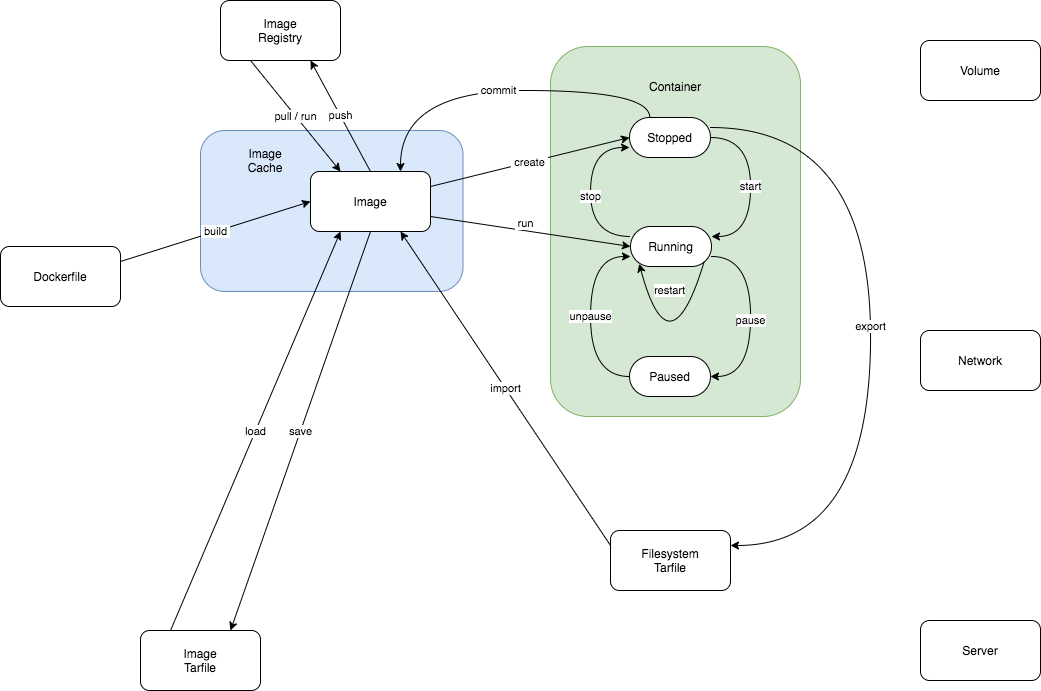

The diagram above was exported from draw.io. Its source (the exported page's mxGraphModel, read from the mxfile embedded in the PNG):
<mxGraphModel dx="925" dy="682" grid="1" gridSize="10" guides="1" tooltips="1" connect="1" arrows="1" fold="1" page="1" pageScale="1" pageWidth="1169" pageHeight="826" background="#ffffff" math="0" shadow="0">
  <root>
    <mxCell id="0" />
    <mxCell id="1" parent="0" />
    <mxCell id="N8UfB8gWyyPZGNrVgE-K-39" value="" style="rounded=1;whiteSpace=wrap;html=1;fillColor=#dae8fc;strokeColor=#6c8ebf;" vertex="1" parent="1">
      <mxGeometry x="250" y="190" width="262.5" height="161" as="geometry" />
    </mxCell>
    <mxCell id="28" value="" style="rounded=1;whiteSpace=wrap;html=1;fillColor=#d5e8d4;strokeColor=#82b366;" parent="1" vertex="1">
      <mxGeometry x="600" y="106" width="250" height="370" as="geometry" />
    </mxCell>
    <mxCell id="2" value="Image&lt;br&gt;Registry" style="whiteSpace=wrap;html=1;rounded=1;shadow=0;glass=0;strokeWidth=1;fontColor=#000000;" parent="1" vertex="1">
      <mxGeometry x="270" y="60" width="120" height="60" as="geometry" />
    </mxCell>
    <mxCell id="33" value="&amp;nbsp;create &lt;br&gt;" style="rounded=0;html=1;exitX=1;exitY=0.25;entryX=0;entryY=0.5;jettySize=auto;orthogonalLoop=1;" parent="1" source="3" target="11" edge="1">
      <mxGeometry relative="1" as="geometry" />
    </mxCell>
    <mxCell id="3" value="Image" style="whiteSpace=wrap;html=1;rounded=1;shadow=0;glass=0;strokeWidth=1;fontColor=#000000;" parent="1" vertex="1">
      <mxGeometry x="360" y="231" width="120" height="60" as="geometry" />
    </mxCell>
    <mxCell id="5" value="Volume&lt;br&gt;" style="whiteSpace=wrap;html=1;rounded=1;shadow=0;glass=0;strokeWidth=1;fontColor=#000000;" parent="1" vertex="1">
      <mxGeometry x="970" y="100" width="120" height="60" as="geometry" />
    </mxCell>
    <mxCell id="6" value="Server" style="whiteSpace=wrap;html=1;rounded=1;shadow=0;glass=0;strokeWidth=1;fontColor=#000000;" parent="1" vertex="1">
      <mxGeometry x="970" y="680" width="120" height="60" as="geometry" />
    </mxCell>
    <mxCell id="7" value="Filesystem&lt;br&gt;Tarfile&lt;br&gt;" style="whiteSpace=wrap;html=1;rounded=1;shadow=0;glass=0;strokeWidth=1;fontColor=#000000;" parent="1" vertex="1">
      <mxGeometry x="660" y="590" width="120" height="60" as="geometry" />
    </mxCell>
    <mxCell id="8" value="Image&lt;br&gt;Tarfile&lt;br&gt;" style="whiteSpace=wrap;html=1;rounded=1;shadow=0;glass=0;strokeWidth=1;fontColor=#000000;" parent="1" vertex="1">
      <mxGeometry x="190" y="690" width="120" height="60" as="geometry" />
    </mxCell>
    <mxCell id="9" value="Dockerfile" style="whiteSpace=wrap;html=1;rounded=1;shadow=0;glass=0;strokeWidth=1;fontColor=#000000;" parent="1" vertex="1">
      <mxGeometry x="50" y="306" width="120" height="60" as="geometry" />
    </mxCell>
    <mxCell id="16" value="start" style="rounded=1;html=1;exitX=1;exitY=0.5;entryX=1;entryY=0.25;startArrow=none;startFill=0;endArrow=classic;endFill=1;strokeColor=#000000;fontColor=#000000;edgeStyle=orthogonalEdgeStyle;curved=1;" parent="1" source="11" target="12" edge="1">
      <mxGeometry relative="1" as="geometry">
        <Array as="points">
          <mxPoint x="800" y="197" />
          <mxPoint x="800" y="296" />
        </Array>
        <mxPoint as="offset" />
      </mxGeometry>
    </mxCell>
    <mxCell id="11" value="Stopped" style="rounded=1;whiteSpace=wrap;html=1;shadow=0;glass=0;strokeWidth=1;fontColor=#000000;arcSize=50;" parent="1" vertex="1">
      <mxGeometry x="679" y="177" width="81" height="40" as="geometry" />
    </mxCell>
    <mxCell id="17" value="pause" style="rounded=1;html=1;exitX=1;exitY=0.75;startArrow=none;startFill=0;endArrow=classic;endFill=1;strokeColor=#000000;fontColor=#000000;entryX=1;entryY=0.5;rotation=0;edgeStyle=orthogonalEdgeStyle;curved=1;" parent="1" source="12" target="14" edge="1">
      <mxGeometry x="0.0408" relative="1" as="geometry">
        <mxPoint x="880" y="436" as="targetPoint" />
        <Array as="points">
          <mxPoint x="800" y="316" />
          <mxPoint x="800" y="436" />
        </Array>
        <mxPoint as="offset" />
      </mxGeometry>
    </mxCell>
    <mxCell id="18" value="restart" style="rounded=1;html=1;startArrow=none;startFill=0;endArrow=classic;endFill=1;strokeColor=#000000;fontColor=#000000;entryX=0.108;entryY=0.932;exitX=0.912;exitY=0.861;edgeStyle=orthogonalEdgeStyle;curved=1;exitDx=0;exitDy=0;exitPerimeter=0;entryDx=0;entryDy=0;entryPerimeter=0;" parent="1" source="12" target="12" edge="1">
      <mxGeometry x="-0.6767" y="-25" relative="1" as="geometry">
        <mxPoint x="850" y="326" as="targetPoint" />
        <Array as="points">
          <mxPoint x="719" y="436" />
        </Array>
        <mxPoint x="950" y="266" as="sourcePoint" />
        <mxPoint as="offset" />
      </mxGeometry>
    </mxCell>
    <mxCell id="26" value="stop" style="rounded=0;html=1;exitX=0;exitY=0.25;entryX=0;entryY=0.75;jettySize=auto;orthogonalLoop=1;edgeStyle=orthogonalEdgeStyle;curved=1;" parent="1" source="12" target="11" edge="1">
      <mxGeometry x="-0.0476" relative="1" as="geometry">
        <Array as="points">
          <mxPoint x="640" y="296" />
          <mxPoint x="640" y="207" />
        </Array>
        <mxPoint as="offset" />
      </mxGeometry>
    </mxCell>
    <mxCell id="12" value="Running" style="rounded=1;whiteSpace=wrap;html=1;shadow=0;glass=0;strokeWidth=1;fontColor=#000000;arcSize=50;" parent="1" vertex="1">
      <mxGeometry x="680" y="286" width="81" height="40" as="geometry" />
    </mxCell>
    <mxCell id="22" value="unpause" style="rounded=1;html=1;exitX=0;exitY=0.5;entryX=0;entryY=0.75;startArrow=none;startFill=0;endArrow=classic;endFill=1;strokeColor=#000000;fontColor=#000000;edgeStyle=orthogonalEdgeStyle;curved=1;" parent="1" source="14" target="12" edge="1">
      <mxGeometry x="-0.0026" relative="1" as="geometry">
        <Array as="points">
          <mxPoint x="640" y="436" />
          <mxPoint x="640" y="316" />
        </Array>
        <mxPoint as="offset" />
      </mxGeometry>
    </mxCell>
    <mxCell id="14" value="Paused" style="rounded=1;whiteSpace=wrap;html=1;shadow=0;glass=0;strokeWidth=1;fontColor=#000000;arcSize=50;direction=east;" parent="1" vertex="1">
      <mxGeometry x="679" y="416" width="81" height="40" as="geometry" />
    </mxCell>
    <mxCell id="27" value="&amp;nbsp;build &lt;br&gt;" style="endArrow=classic;html=1;exitX=1;exitY=0.25;entryX=0;entryY=0.5;" parent="1" source="9" target="3" edge="1">
      <mxGeometry width="50" height="50" relative="1" as="geometry">
        <mxPoint x="10" y="60" as="sourcePoint" />
        <mxPoint x="60" y="10" as="targetPoint" />
      </mxGeometry>
    </mxCell>
    <mxCell id="29" value="Container" style="text;html=1;strokeColor=none;fillColor=none;align=center;verticalAlign=middle;whiteSpace=wrap;overflow=hidden;direction=south;" parent="1" vertex="1">
      <mxGeometry x="680" y="126" width="90" height="40" as="geometry" />
    </mxCell>
    <mxCell id="31" value="&amp;nbsp;run &lt;br&gt;" style="endArrow=classic;html=1;entryX=0;entryY=0.5;exitX=1;exitY=0.75;" parent="1" source="3" target="12" edge="1">
      <mxGeometry x="-0.0548" y="7" width="50" height="50" relative="1" as="geometry">
        <mxPoint x="10" y="60" as="sourcePoint" />
        <mxPoint x="60" y="10" as="targetPoint" />
        <mxPoint as="offset" />
      </mxGeometry>
    </mxCell>
    <mxCell id="32" value="pull / run&lt;br&gt;" style="endArrow=classic;html=1;exitX=0.25;exitY=1;entryX=0.25;entryY=0;" parent="1" source="2" target="3" edge="1">
      <mxGeometry width="50" height="50" relative="1" as="geometry">
        <mxPoint x="100" y="60" as="sourcePoint" />
        <mxPoint x="150" y="10" as="targetPoint" />
      </mxGeometry>
    </mxCell>
    <mxCell id="34" value="&amp;nbsp;push &lt;br&gt;" style="endArrow=classic;html=1;exitX=0.5;exitY=0;entryX=0.75;entryY=1;exitDx=0;exitDy=0;" parent="1" source="3" target="2" edge="1">
      <mxGeometry width="50" height="50" relative="1" as="geometry">
        <mxPoint x="10" y="60" as="sourcePoint" />
        <mxPoint x="60" y="10" as="targetPoint" />
      </mxGeometry>
    </mxCell>
    <mxCell id="35" value="&amp;nbsp;load &lt;br&gt;" style="endArrow=classic;html=1;entryX=0.25;entryY=1;exitX=0.25;exitY=0;" parent="1" source="8" target="3" edge="1">
      <mxGeometry width="50" height="50" relative="1" as="geometry">
        <mxPoint x="350" y="480" as="sourcePoint" />
        <mxPoint x="400" y="430" as="targetPoint" />
      </mxGeometry>
    </mxCell>
    <mxCell id="36" value="&amp;nbsp;save &lt;br&gt;" style="endArrow=classic;html=1;entryX=0.75;entryY=0;exitX=0.5;exitY=1;" parent="1" source="3" target="8" edge="1">
      <mxGeometry width="50" height="50" relative="1" as="geometry">
        <mxPoint x="140" y="580" as="sourcePoint" />
        <mxPoint x="190" y="530" as="targetPoint" />
      </mxGeometry>
    </mxCell>
    <mxCell id="37" value="&amp;nbsp;export &lt;br&gt;" style="endArrow=classic;html=1;exitX=1;exitY=0.25;edgeStyle=orthogonalEdgeStyle;entryX=1;entryY=0.25;curved=1;" parent="1" source="11" target="7" edge="1">
      <mxGeometry width="50" height="50" relative="1" as="geometry">
        <mxPoint x="940" y="290" as="sourcePoint" />
        <mxPoint x="990" y="240" as="targetPoint" />
        <Array as="points">
          <mxPoint x="920" y="187" />
          <mxPoint x="920" y="605" />
        </Array>
      </mxGeometry>
    </mxCell>
    <mxCell id="38" value="&amp;nbsp;commit &lt;br&gt;" style="endArrow=classic;html=1;entryX=0.75;entryY=0;exitX=0.25;exitY=0;edgeStyle=orthogonalEdgeStyle;curved=1;" parent="1" source="11" target="3" edge="1">
      <mxGeometry width="50" height="50" relative="1" as="geometry">
        <mxPoint x="540" y="120" as="sourcePoint" />
        <mxPoint x="590" y="70" as="targetPoint" />
        <Array as="points">
          <mxPoint x="699" y="150" />
          <mxPoint x="450" y="150" />
        </Array>
      </mxGeometry>
    </mxCell>
    <mxCell id="39" value="&amp;nbsp;import &lt;br&gt;" style="endArrow=classic;html=1;entryX=0.75;entryY=1;exitX=0;exitY=0.25;" parent="1" source="7" target="3" edge="1">
      <mxGeometry width="50" height="50" relative="1" as="geometry">
        <mxPoint x="110" y="300" as="sourcePoint" />
        <mxPoint x="160" y="250" as="targetPoint" />
      </mxGeometry>
    </mxCell>
    <mxCell id="N8UfB8gWyyPZGNrVgE-K-40" value="Image&lt;br&gt;Cache" style="text;html=1;strokeColor=none;fillColor=none;align=center;verticalAlign=middle;whiteSpace=wrap;overflow=hidden;direction=south;" vertex="1" parent="1">
      <mxGeometry x="270" y="200" width="90" height="40" as="geometry" />
    </mxCell>
    <mxCell id="N8UfB8gWyyPZGNrVgE-K-41" value="Network" style="whiteSpace=wrap;html=1;rounded=1;shadow=0;glass=0;strokeWidth=1;fontColor=#000000;" vertex="1" parent="1">
      <mxGeometry x="970" y="390" width="120" height="60" as="geometry" />
    </mxCell>
  </root>
</mxGraphModel>